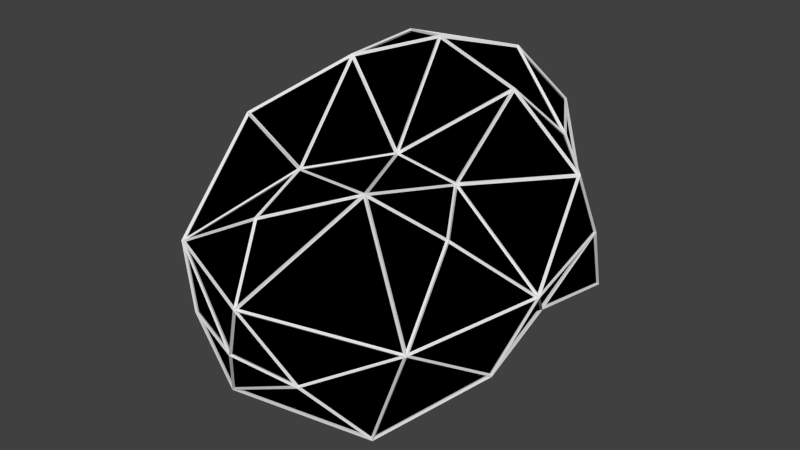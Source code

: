 # Source: Asteroid4_hella_.blend  (saved by Blender 2.74.0; exported with 4.5.12 LTS)
import bpy
from mathutils import Matrix  # noqa: F401  (used for matrix-valued properties, if any)

bpy.ops.wm.read_factory_settings(use_empty=True)
scene = bpy.context.scene
scene.name = 'Scene'

# ---- collections
col_collection_1 = bpy.data.collections.new('Collection 1'); scene.collection.children.link(col_collection_1)

# ---- materials (node trees are filled in below, after node groups)
mat_material_001 = bpy.data.materials.new('Material.001')
mat_material_001.alpha_threshold = 0.0
mat_material_001.diffuse_color = (0.0, 0.0, 0.0, 1.0)
mat_material_001.specular_color = (0.0, 0.0, 0.0)
mat_material_001.roughness = 0.5
mat_material = bpy.data.materials.new('Material')
mat_material.alpha_threshold = 0.0
mat_material.roughness = 0.5

# ---- material node trees
mat_material_001.use_nodes = True; mat_material_001.node_tree.nodes.clear()
_N = mat_material_001.node_tree.nodes; _L = mat_material_001.node_tree.links
n0 = _N.new('ShaderNodeOutputMaterial'); n0.name = 'Material Output'; n0.location = (300, 300)
n1 = _N.new('ShaderNodeBsdfDiffuse'); n1.name = 'Diffuse BSDF'; n1.location = (10, 300)
n1.inputs[0].default_value = (0.0, 0.0, 0.0, 1.0)
_L.new(n1.outputs[0], n0.inputs[0])
n0.is_active_output = True
mat_material.use_nodes = True; mat_material.node_tree.nodes.clear()
_N = mat_material.node_tree.nodes; _L = mat_material.node_tree.links
n0 = _N.new('ShaderNodeOutputMaterial'); n0.name = 'Material Output'; n0.location = (300, 300)
n1 = _N.new('ShaderNodeBsdfDiffuse'); n1.name = 'Diffuse BSDF'; n1.location = (10, 300)
_L.new(n1.outputs[0], n0.inputs[0])
n0.is_active_output = True

# ---- world
world_world = bpy.data.worlds.new('World'); scene.world = world_world
world_world.color = (0.05088, 0.05088, 0.05088)
world_world.use_sun_shadow = False
world_world.sun_shadow_jitter_overblur = 0.0
world_world.cycles.sampling_method = 'MANUAL'
world_world.cycles.sample_map_resolution = 256

# ---- meshes
me_icosphere = bpy.data.meshes.new('Icosphere')
me_icosphere.from_pydata([(-0.6236, -1.216, -0.3616), (-0.1534, -1.191, 0.3203), (-0.2063, -1.366, -0.3707), (0.195, -1.306, -0.4146), (-0.8405, -0.7806, -0.4484), (0.6021, -0.6901, 0.2574), (0.0, -1.495, 0.02451), (0.6966, -1.108, -0.1284), (0.4041, -1.015, -0.7943), (-0.05079, -0.5394, -0.8449), (-0.7055, -1.197, 0.02027), (-0.9575, -0.4528, -0.04754), (-0.539, -0.4537, -0.6004), (-0.0559, 0.81, 0.1118), (-0.4235, 0.2968, 0.8359), (0.1662, 0.475, 0.8196), (-0.1661, 0.7197, 0.5873), (0.2239, 0.6893, -0.4478), (0.4734, 0.7554, -0.08903), (0.8377, 0.2742, -0.0002895), (0.5959, 0.3092, 0.4725), (-0.7556, -0.0985, 0.3916), (0.2372, 0.3043, -0.7251), (-0.7936, 0.3198, -0.1127), (-0.4216, -0.1923, 0.8162), (-0.2665, -0.7741, 0.4), (0.4124, -0.3759, 0.3769), (0.03905, -0.3817, 0.4396), (0.7516, -0.06607, -0.3384), (0.9705, -0.4562, -0.0133), (-0.6679, 0.483, -0.5062), (-0.4967, 0.003731, -0.8061), (-0.2156, 0.3193, -0.7242), (0.4223, -0.1463, -0.7842), (0.4846, -0.01437, 0.7898), (-0.5421, 0.7463, -0.002983), (0.0, 0.01104, 0.9553), (0.8785, -0.0005019, 0.4335), (0.27, 0.8349, 0.4415), (-0.7362, 0.5319, 0.4541), (-0.8281, -0.5841, 0.5052), (0.3306, -0.9605, 0.5112), (0.7425, 0.5386, -0.4609), (-0.2788, 0.8595, -0.4523), (-0.9286, -0.00223, -0.4619), (-0.4498, -1.163, -0.7964), (0.7821, -0.5523, -0.4884), (0.0, -0.007215, -0.9509)], [], [(0, 10, 4), (0, 45, 2), (1, 25, 10), (8, 7, 3), (7, 8, 46), (2, 6, 10), (5, 29, 26), (2, 45, 3), (45, 0, 4), (6, 1, 10), (7, 41, 6), (11, 4, 10), (4, 11, 12), (10, 0, 2), (6, 2, 3), (5, 41, 7), (9, 33, 8), (7, 46, 29), (41, 5, 26), (46, 8, 33), (45, 4, 12), (8, 3, 45), (25, 1, 41), (29, 5, 7), (9, 45, 12), (6, 3, 7), (1, 6, 41), (31, 44, 32), (28, 33, 22), (47, 31, 32), (43, 30, 23), (12, 31, 47), (22, 47, 32), (28, 42, 19), (33, 28, 46), (45, 9, 8), (44, 11, 21), (9, 47, 33), (47, 9, 12), (10, 40, 11), (40, 10, 25), (11, 44, 12), (12, 44, 31), (17, 22, 32), (22, 42, 28), (27, 24, 25), (33, 47, 22), (30, 32, 44), (32, 43, 17), (26, 37, 34), (11, 40, 21), (27, 36, 24), (41, 27, 25), (26, 34, 27), (29, 37, 26), (43, 32, 30), (46, 28, 29), (30, 44, 23), (40, 25, 24), (41, 26, 27), (36, 27, 34), (21, 24, 14), (38, 20, 18), (38, 16, 15), (23, 39, 35), (36, 34, 20), (18, 20, 19), (34, 37, 20), (40, 24, 21), (37, 29, 19), (21, 39, 23), (23, 35, 43), (20, 38, 15), (42, 17, 18), (19, 42, 18), (16, 14, 15), (38, 18, 13), (21, 23, 44), (17, 43, 18), (24, 36, 14), (13, 35, 16), (36, 15, 14), (13, 18, 43), (39, 16, 35), (20, 15, 36), (42, 22, 17), (13, 43, 35), (20, 37, 19), (16, 39, 14), (38, 13, 16), (39, 21, 14), (28, 19, 29)])
me_icosphere.materials.append(mat_material_001)
me_icosphere.materials.append(mat_material)
me_icosphere.use_remesh_preserve_volume = False
me_icosphere.use_remesh_preserve_attributes = False
me_icosphere.use_mirror_vertex_groups = False
me_icosphere.update()

# ---- objects
ob_icosphere = bpy.data.objects.new('Icosphere', me_icosphere)

# ---- transforms, parenting, visibility, modifiers, constraints
ob_icosphere.location = (0.0, 0.0, 0.0)
ob_icosphere.lineart.crease_threshold = 0.0
_m = ob_icosphere.modifiers.new('Wireframe', 'WIREFRAME')
_m.offset = 1.0
_m.use_replace = False
_m.material_offset = 2

# ---- collection membership
col_collection_1.objects.link(ob_icosphere)

# ---- scene / render settings (as saved in the file)
scene.frame_start = 1; scene.frame_end = 250; scene.frame_set(1)
scene.render.engine = 'CYCLES'
scene.render.resolution_percentage = 50
scene.render.dither_intensity = 0.0
scene.cycles.use_denoising = False
scene.cycles.samples = 10
scene.cycles.sampling_pattern = 'TABULATED_SOBOL'
scene.cycles.light_sampling_threshold = 0.0
scene.cycles.use_adaptive_sampling = False
scene.cycles.use_light_tree = False
scene.cycles.blur_glossy = 0.0
scene.cycles.pixel_filter_type = 'GAUSSIAN'
scene.cycles.sample_clamp_indirect = 0.0
scene.view_settings.view_transform = 'Standard'
bpy.context.view_layer.update()

# ---- added for rendering (the .blend has no active camera and no usable light): camera, sun
cam_auto = bpy.data.cameras.new('AutoCamera')
cam_auto.lens = 50.0
cam_auto.sensor_width = 36.0
cam_auto.clip_end = 1000.0
ob_auto_camera = bpy.data.objects.new('AutoCamera', cam_auto)
scene.collection.objects.link(ob_auto_camera)
ob_auto_camera.location = (3.38969, -4.37907, 2.70863)
ob_auto_camera.rotation_euler = (1.09748, -7.21219e-08, 0.694738)
scene.camera = ob_auto_camera
light_auto_sun = bpy.data.lights.new('AutoSun', 'SUN')
light_auto_sun.energy = 3.0
light_auto_sun.angle = 0.0523599
ob_auto_sun = bpy.data.objects.new('AutoSun', light_auto_sun)
scene.collection.objects.link(ob_auto_sun)
ob_auto_sun.rotation_euler = (0.872665, 0.174533, 0.523599)
bpy.context.view_layer.update()
